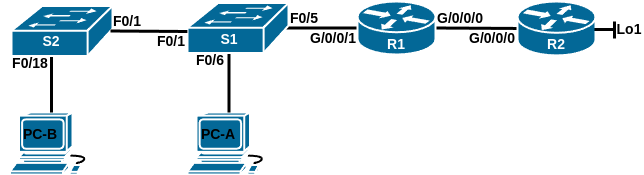

The diagram above was exported from draw.io. Its source (the exported page's mxGraphModel, read from the mxfile embedded in the PNG):
<mxGraphModel dx="989" dy="670" grid="1" gridSize="10" guides="1" tooltips="1" connect="1" arrows="1" fold="1" page="1" pageScale="1" pageWidth="827" pageHeight="1169" math="0" shadow="0">
  <root>
    <mxCell id="0" />
    <mxCell id="1" parent="0" />
    <mxCell id="f9OrkrOD7GsaYfjVP4bd-9" value="" style="group" parent="1" vertex="1" connectable="0">
      <mxGeometry x="104" y="304.5" width="101" height="53" as="geometry" />
    </mxCell>
    <mxCell id="f9OrkrOD7GsaYfjVP4bd-2" value="" style="shape=mxgraph.cisco.switches.workgroup_switch;sketch=0;html=1;pointerEvents=1;dashed=0;fillColor=#036897;strokeColor=#ffffff;strokeWidth=2;verticalLabelPosition=bottom;verticalAlign=top;align=center;outlineConnect=0;" parent="f9OrkrOD7GsaYfjVP4bd-9" vertex="1">
      <mxGeometry y="-1" width="101" height="50" as="geometry" />
    </mxCell>
    <mxCell id="f9OrkrOD7GsaYfjVP4bd-8" value="&lt;b&gt;&lt;font color=&quot;#ffffff&quot; style=&quot;font-size: 14px;&quot;&gt;S2&lt;/font&gt;&lt;/b&gt;" style="text;html=1;align=center;verticalAlign=middle;whiteSpace=wrap;rounded=0;" parent="f9OrkrOD7GsaYfjVP4bd-9" vertex="1">
      <mxGeometry x="10" y="20" width="60" height="30" as="geometry" />
    </mxCell>
    <mxCell id="2piaRRsvQxlYRXwN0LXb-4" value="&lt;b&gt;&lt;font style=&quot;font-size: 14px;&quot;&gt;F0/5&lt;/font&gt;&lt;/b&gt;" style="text;html=1;align=center;verticalAlign=middle;whiteSpace=wrap;rounded=0;" parent="1" vertex="1">
      <mxGeometry x="367" y="301" width="60" height="30" as="geometry" />
    </mxCell>
    <mxCell id="f9OrkrOD7GsaYfjVP4bd-16" value="&lt;b&gt;&lt;font style=&quot;font-size: 14px;&quot;&gt;G/0/0/1&lt;/font&gt;&lt;/b&gt;" style="text;html=1;align=center;verticalAlign=middle;whiteSpace=wrap;rounded=0;" parent="1" vertex="1">
      <mxGeometry x="396" y="318.5" width="60" height="34" as="geometry" />
    </mxCell>
    <mxCell id="2piaRRsvQxlYRXwN0LXb-20" value="&lt;b&gt;&lt;font style=&quot;font-size: 14px;&quot;&gt;F0/1&lt;/font&gt;&lt;/b&gt;" style="text;html=1;align=center;verticalAlign=middle;whiteSpace=wrap;rounded=0;" parent="1" vertex="1">
      <mxGeometry x="190" y="304.5" width="60" height="30" as="geometry" />
    </mxCell>
    <mxCell id="2piaRRsvQxlYRXwN0LXb-24" value="" style="endArrow=none;html=1;rounded=0;strokeWidth=3;exitX=0;exitY=0.5;exitDx=0;exitDy=0;exitPerimeter=0;entryX=1;entryY=0.5;entryDx=0;entryDy=0;entryPerimeter=0;" parent="1" source="FiaJFKsjIP4AauUNehaB-4" target="f9OrkrOD7GsaYfjVP4bd-3" edge="1">
      <mxGeometry width="50" height="50" relative="1" as="geometry">
        <mxPoint x="431" y="220" as="sourcePoint" />
        <mxPoint x="480" y="160" as="targetPoint" />
      </mxGeometry>
    </mxCell>
    <mxCell id="2piaRRsvQxlYRXwN0LXb-27" value="" style="endArrow=none;html=1;rounded=0;strokeWidth=3;exitX=0.98;exitY=0.5;exitDx=0;exitDy=0;exitPerimeter=0;entryX=0;entryY=0.5;entryDx=0;entryDy=0;entryPerimeter=0;" parent="1" source="2piaRRsvQxlYRXwN0LXb-2" target="f9OrkrOD7GsaYfjVP4bd-3" edge="1">
      <mxGeometry width="50" height="50" relative="1" as="geometry">
        <mxPoint x="387" y="576" as="sourcePoint" />
        <mxPoint x="437" y="506" as="targetPoint" />
      </mxGeometry>
    </mxCell>
    <mxCell id="f9OrkrOD7GsaYfjVP4bd-12" value="&lt;b&gt;&lt;font style=&quot;font-size: 14px;&quot;&gt;F0/1&lt;/font&gt;&lt;/b&gt;" style="text;html=1;align=center;verticalAlign=middle;whiteSpace=wrap;rounded=0;" parent="1" vertex="1">
      <mxGeometry x="233.5" y="323.5" width="60" height="30" as="geometry" />
    </mxCell>
    <mxCell id="FiaJFKsjIP4AauUNehaB-2" value="" style="group" parent="1" vertex="1" connectable="0">
      <mxGeometry x="280" y="300.5" width="101" height="53" as="geometry" />
    </mxCell>
    <mxCell id="2piaRRsvQxlYRXwN0LXb-2" value="" style="shape=mxgraph.cisco.switches.workgroup_switch;sketch=0;html=1;pointerEvents=1;dashed=0;fillColor=#036897;strokeColor=#ffffff;strokeWidth=2;verticalLabelPosition=bottom;verticalAlign=top;align=center;outlineConnect=0;" parent="FiaJFKsjIP4AauUNehaB-2" vertex="1">
      <mxGeometry width="101" height="50" as="geometry" />
    </mxCell>
    <mxCell id="2piaRRsvQxlYRXwN0LXb-3" value="&lt;b&gt;&lt;font color=&quot;#ffffff&quot; style=&quot;font-size: 14px;&quot;&gt;S1&lt;/font&gt;&lt;/b&gt;" style="text;html=1;align=center;verticalAlign=middle;whiteSpace=wrap;rounded=0;" parent="FiaJFKsjIP4AauUNehaB-2" vertex="1">
      <mxGeometry x="11.5" y="21" width="60" height="30" as="geometry" />
    </mxCell>
    <mxCell id="FiaJFKsjIP4AauUNehaB-3" value="" style="group" parent="1" vertex="1" connectable="0">
      <mxGeometry x="610" y="299" width="78" height="58" as="geometry" />
    </mxCell>
    <mxCell id="FiaJFKsjIP4AauUNehaB-4" value="" style="shape=mxgraph.cisco.routers.router;sketch=0;html=1;pointerEvents=1;dashed=0;fillColor=#036897;strokeColor=#ffffff;strokeWidth=2;verticalLabelPosition=bottom;verticalAlign=top;align=center;outlineConnect=0;" parent="FiaJFKsjIP4AauUNehaB-3" vertex="1">
      <mxGeometry width="78" height="53.929824561403514" as="geometry" />
    </mxCell>
    <mxCell id="FiaJFKsjIP4AauUNehaB-5" value="&lt;b&gt;&lt;font color=&quot;#ffffff&quot; style=&quot;font-size: 14px;&quot;&gt;R2&lt;/font&gt;&lt;/b&gt;" style="text;html=1;align=center;verticalAlign=middle;whiteSpace=wrap;rounded=0;" parent="FiaJFKsjIP4AauUNehaB-3" vertex="1">
      <mxGeometry x="9" y="27.47368421052632" width="60" height="30.526315789473685" as="geometry" />
    </mxCell>
    <mxCell id="FiaJFKsjIP4AauUNehaB-6" value="&lt;b&gt;&lt;font style=&quot;font-size: 14px;&quot;&gt;G/0/0/0&lt;/font&gt;&lt;/b&gt;" style="text;html=1;align=center;verticalAlign=middle;whiteSpace=wrap;rounded=0;" parent="1" vertex="1">
      <mxGeometry x="523" y="299" width="60" height="34" as="geometry" />
    </mxCell>
    <mxCell id="FiaJFKsjIP4AauUNehaB-7" value="" style="endArrow=none;html=1;rounded=0;strokeWidth=3;entryX=0.98;entryY=0.5;entryDx=0;entryDy=0;entryPerimeter=0;exitX=-0.001;exitY=0.57;exitDx=0;exitDy=0;exitPerimeter=0;" parent="1" source="2piaRRsvQxlYRXwN0LXb-2" target="f9OrkrOD7GsaYfjVP4bd-2" edge="1">
      <mxGeometry width="50" height="50" relative="1" as="geometry">
        <mxPoint x="240" y="330" as="sourcePoint" />
        <mxPoint x="290" y="549.5" as="targetPoint" />
      </mxGeometry>
    </mxCell>
    <mxCell id="f9OrkrOD7GsaYfjVP4bd-11" value="" style="group" parent="1" vertex="1" connectable="0">
      <mxGeometry x="450" y="300" width="78" height="57" as="geometry" />
    </mxCell>
    <mxCell id="f9OrkrOD7GsaYfjVP4bd-3" value="" style="shape=mxgraph.cisco.routers.router;sketch=0;html=1;pointerEvents=1;dashed=0;fillColor=#036897;strokeColor=#ffffff;strokeWidth=2;verticalLabelPosition=bottom;verticalAlign=top;align=center;outlineConnect=0;" parent="f9OrkrOD7GsaYfjVP4bd-11" vertex="1">
      <mxGeometry y="-1" width="78" height="53" as="geometry" />
    </mxCell>
    <mxCell id="f9OrkrOD7GsaYfjVP4bd-10" value="&lt;b&gt;&lt;font color=&quot;#ffffff&quot; style=&quot;font-size: 14px;&quot;&gt;R1&lt;/font&gt;&lt;/b&gt;" style="text;html=1;align=center;verticalAlign=middle;whiteSpace=wrap;rounded=0;" parent="f9OrkrOD7GsaYfjVP4bd-11" vertex="1">
      <mxGeometry x="9" y="27" width="60" height="30" as="geometry" />
    </mxCell>
    <mxCell id="JP3OdNVqAxdgDJ0XusBN-3" value="" style="group" parent="1" vertex="1" connectable="0">
      <mxGeometry x="280" y="410" width="83" height="62" as="geometry" />
    </mxCell>
    <mxCell id="JP3OdNVqAxdgDJ0XusBN-1" value="" style="shape=mxgraph.cisco.computers_and_peripherals.workstation;sketch=0;html=1;pointerEvents=1;dashed=0;fillColor=#036897;strokeColor=#ffffff;strokeWidth=2;verticalLabelPosition=bottom;verticalAlign=top;align=center;outlineConnect=0;" parent="JP3OdNVqAxdgDJ0XusBN-3" vertex="1">
      <mxGeometry width="83" height="62" as="geometry" />
    </mxCell>
    <mxCell id="JP3OdNVqAxdgDJ0XusBN-2" value="&lt;b&gt;&lt;font style=&quot;font-size: 14px; color: light-dark(rgb(0, 0, 0), rgb(18, 18, 18));&quot;&gt;PC-A&lt;/font&gt;&lt;/b&gt;" style="text;html=1;align=center;verticalAlign=middle;whiteSpace=wrap;rounded=0;" parent="JP3OdNVqAxdgDJ0XusBN-3" vertex="1">
      <mxGeometry x="1" y="7" width="60" height="30" as="geometry" />
    </mxCell>
    <mxCell id="JP3OdNVqAxdgDJ0XusBN-4" value="" style="group" parent="1" vertex="1" connectable="0">
      <mxGeometry x="102.5" y="410" width="83" height="62" as="geometry" />
    </mxCell>
    <mxCell id="JP3OdNVqAxdgDJ0XusBN-5" value="" style="shape=mxgraph.cisco.computers_and_peripherals.workstation;sketch=0;html=1;pointerEvents=1;dashed=0;fillColor=#036897;strokeColor=#ffffff;strokeWidth=2;verticalLabelPosition=bottom;verticalAlign=top;align=center;outlineConnect=0;" parent="JP3OdNVqAxdgDJ0XusBN-4" vertex="1">
      <mxGeometry width="83" height="62" as="geometry" />
    </mxCell>
    <mxCell id="JP3OdNVqAxdgDJ0XusBN-6" value="&lt;b&gt;&lt;font style=&quot;font-size: 14px; color: light-dark(rgb(0, 0, 0), rgb(18, 18, 18));&quot;&gt;PC-B&lt;/font&gt;&lt;/b&gt;" style="text;html=1;align=center;verticalAlign=middle;whiteSpace=wrap;rounded=0;" parent="JP3OdNVqAxdgDJ0XusBN-4" vertex="1">
      <mxGeometry x="1" y="7" width="60" height="30" as="geometry" />
    </mxCell>
    <mxCell id="JP3OdNVqAxdgDJ0XusBN-7" value="" style="endArrow=none;html=1;rounded=0;entryX=0.5;entryY=1;entryDx=0;entryDy=0;strokeWidth=3;exitX=0.5;exitY=0;exitDx=0;exitDy=0;exitPerimeter=0;" parent="1" source="JP3OdNVqAxdgDJ0XusBN-1" target="2piaRRsvQxlYRXwN0LXb-3" edge="1">
      <mxGeometry width="50" height="50" relative="1" as="geometry">
        <mxPoint x="342.5" y="385.5" as="sourcePoint" />
        <mxPoint x="412.5" y="385.5" as="targetPoint" />
      </mxGeometry>
    </mxCell>
    <mxCell id="JP3OdNVqAxdgDJ0XusBN-9" value="" style="endArrow=none;html=1;rounded=0;entryX=0.5;entryY=1;entryDx=0;entryDy=0;strokeWidth=3;exitX=0.5;exitY=0;exitDx=0;exitDy=0;exitPerimeter=0;" parent="1" source="JP3OdNVqAxdgDJ0XusBN-5" target="f9OrkrOD7GsaYfjVP4bd-8" edge="1">
      <mxGeometry width="50" height="50" relative="1" as="geometry">
        <mxPoint x="205" y="408.5" as="sourcePoint" />
        <mxPoint x="205" y="356.5" as="targetPoint" />
      </mxGeometry>
    </mxCell>
    <mxCell id="JP3OdNVqAxdgDJ0XusBN-10" value="&lt;b&gt;&lt;font style=&quot;font-size: 14px;&quot;&gt;F0/6&lt;/font&gt;&lt;/b&gt;" style="text;html=1;align=center;verticalAlign=middle;whiteSpace=wrap;rounded=0;" parent="1" vertex="1">
      <mxGeometry x="272.5" y="343" width="60" height="30" as="geometry" />
    </mxCell>
    <mxCell id="JP3OdNVqAxdgDJ0XusBN-11" value="&lt;b&gt;&lt;font style=&quot;font-size: 14px;&quot;&gt;F0/18&lt;/font&gt;&lt;/b&gt;" style="text;html=1;align=center;verticalAlign=middle;whiteSpace=wrap;rounded=0;" parent="1" vertex="1">
      <mxGeometry x="93" y="346" width="60" height="30" as="geometry" />
    </mxCell>
    <mxCell id="FiaJFKsjIP4AauUNehaB-12" value="&lt;b&gt;&lt;font style=&quot;font-size: 14px;&quot;&gt;Lo1&lt;/font&gt;&lt;/b&gt;" style="text;html=1;align=center;verticalAlign=middle;whiteSpace=wrap;rounded=0;direction=south;" parent="1" vertex="1">
      <mxGeometry x="707" y="317" width="30" height="20" as="geometry" />
    </mxCell>
    <mxCell id="ukNMzgM1h5LQeHG4loEU-2" value="" style="group" vertex="1" connectable="0" parent="1">
      <mxGeometry x="687" y="319" width="20" height="17" as="geometry" />
    </mxCell>
    <mxCell id="FiaJFKsjIP4AauUNehaB-10" value="" style="endArrow=none;html=1;rounded=0;strokeWidth=3;" parent="ukNMzgM1h5LQeHG4loEU-2" edge="1">
      <mxGeometry width="50" height="50" relative="1" as="geometry">
        <mxPoint x="20" as="sourcePoint" />
        <mxPoint x="20" y="17" as="targetPoint" />
      </mxGeometry>
    </mxCell>
    <mxCell id="FiaJFKsjIP4AauUNehaB-11" value="" style="endArrow=none;html=1;rounded=0;strokeWidth=3;" parent="ukNMzgM1h5LQeHG4loEU-2" edge="1">
      <mxGeometry width="50" height="50" relative="1" as="geometry">
        <mxPoint x="20" y="8" as="sourcePoint" />
        <mxPoint y="8" as="targetPoint" />
      </mxGeometry>
    </mxCell>
    <mxCell id="ukNMzgM1h5LQeHG4loEU-3" value="&lt;b&gt;&lt;font style=&quot;font-size: 14px;&quot;&gt;G/0/0/0&lt;/font&gt;&lt;/b&gt;" style="text;html=1;align=center;verticalAlign=middle;whiteSpace=wrap;rounded=0;" vertex="1" parent="1">
      <mxGeometry x="555" y="318.5" width="60" height="34" as="geometry" />
    </mxCell>
  </root>
</mxGraphModel>